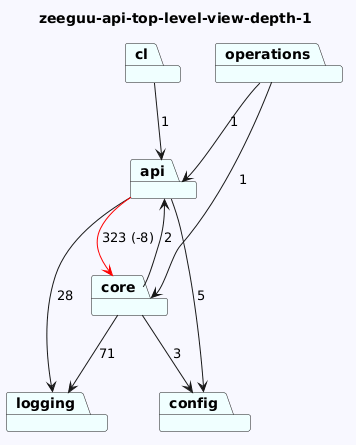

The diagram above was rendered by PlantUML. Its source (embedded in the PNG):
@startuml
skinparam backgroundColor GhostWhite
title zeeguu-api-top-level-view-depth-1
package "config" #Azure
package "operations" #Azure
package "api" #Azure
package "logging" #Azure
package "cl" #Azure
package "core" #Azure

"operations"-->"api"  : 1
"operations"-->"core"  : 1
"api"-->"config"  : 5
"api"-->"logging"  : 28
"api"-->"core" #Red : 323 (-8)

"cl"-->"api"  : 1
"core"-->"logging"  : 71
"core"-->"config"  : 3
"core"-->"api"  : 2
@enduml